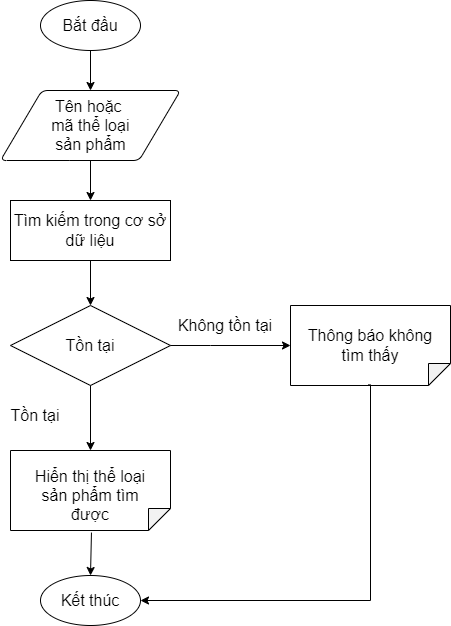

The diagram above was exported from draw.io. Its source (the exported page's mxGraphModel, read from the mxfile embedded in the PNG):
<mxGraphModel dx="188" dy="641" grid="1" gridSize="10" guides="1" tooltips="1" connect="1" arrows="1" fold="1" page="1" pageScale="1" pageWidth="850" pageHeight="1100" math="0" shadow="0">
  <root>
    <mxCell id="0" />
    <mxCell id="1" parent="0" />
    <mxCell id="MlNbI1wUZypvCb1GNk41-1" value="" style="strokeWidth=1;html=1;shape=mxgraph.flowchart.start_1;whiteSpace=wrap;fontStyle=0;fontSize=16;" vertex="1" parent="1">
      <mxGeometry x="1120" y="90" width="100" height="50" as="geometry" />
    </mxCell>
    <mxCell id="MlNbI1wUZypvCb1GNk41-2" value="&lt;span style=&quot;font-size: 16px;&quot;&gt;&lt;font style=&quot;font-size: 16px;&quot;&gt;Bắt đầu&lt;/font&gt;&lt;/span&gt;" style="text;html=1;strokeColor=none;fillColor=none;align=center;verticalAlign=middle;whiteSpace=wrap;rounded=0;strokeWidth=1;fontStyle=0;fontSize=16;" vertex="1" parent="1">
      <mxGeometry x="1140" y="100" width="60" height="30" as="geometry" />
    </mxCell>
    <mxCell id="MlNbI1wUZypvCb1GNk41-3" value="" style="endArrow=classic;html=1;rounded=0;fontSize=16;exitX=0.5;exitY=1;exitDx=0;exitDy=0;exitPerimeter=0;fontStyle=0;strokeWidth=1;" edge="1" parent="1" source="MlNbI1wUZypvCb1GNk41-1">
      <mxGeometry width="50" height="50" relative="1" as="geometry">
        <mxPoint x="1210" y="390" as="sourcePoint" />
        <mxPoint x="1170" y="180.0000000000001" as="targetPoint" />
      </mxGeometry>
    </mxCell>
    <mxCell id="MlNbI1wUZypvCb1GNk41-4" value="" style="shape=parallelogram;html=1;strokeWidth=1;perimeter=parallelogramPerimeter;whiteSpace=wrap;rounded=1;arcSize=12;size=0.23;fontSize=16;fontStyle=0" vertex="1" parent="1">
      <mxGeometry x="1080" y="180" width="180" height="70" as="geometry" />
    </mxCell>
    <mxCell id="MlNbI1wUZypvCb1GNk41-5" value="Tên hoặc&amp;nbsp;&lt;br&gt;&amp;nbsp;mã&lt;font style=&quot;font-size: 16px&quot;&gt;&lt;span lang=&quot;VI&quot; style=&quot;line-height: 107%&quot;&gt;&amp;nbsp;thể loại&lt;/span&gt;&lt;/font&gt;&lt;span style=&quot;font-size: 13pt ; line-height: 107%&quot;&gt;&amp;nbsp;&lt;/span&gt;&lt;br&gt;sản phẩm" style="text;html=1;strokeColor=none;fillColor=none;align=center;verticalAlign=middle;whiteSpace=wrap;rounded=0;fontSize=16;fontStyle=0;strokeWidth=1;" vertex="1" parent="1">
      <mxGeometry x="1112.5" y="190" width="115" height="50" as="geometry" />
    </mxCell>
    <mxCell id="MlNbI1wUZypvCb1GNk41-6" value="" style="endArrow=classic;html=1;rounded=0;fontSize=16;strokeWidth=1;entryX=0.5;entryY=0;entryDx=0;entryDy=0;" edge="1" parent="1" target="MlNbI1wUZypvCb1GNk41-19">
      <mxGeometry width="50" height="50" relative="1" as="geometry">
        <mxPoint x="1170" y="250" as="sourcePoint" />
        <mxPoint x="1170" y="300" as="targetPoint" />
      </mxGeometry>
    </mxCell>
    <mxCell id="MlNbI1wUZypvCb1GNk41-7" value="Tồn tại" style="rhombus;whiteSpace=wrap;html=1;fontSize=16;strokeWidth=1;" vertex="1" parent="1">
      <mxGeometry x="1090" y="395" width="160" height="80" as="geometry" />
    </mxCell>
    <mxCell id="MlNbI1wUZypvCb1GNk41-8" value="Tồn tại" style="text;html=1;strokeColor=none;fillColor=none;align=center;verticalAlign=middle;whiteSpace=wrap;rounded=0;strokeWidth=1;fontStyle=0;fontSize=16;" vertex="1" parent="1">
      <mxGeometry x="1080" y="490" width="70" height="30" as="geometry" />
    </mxCell>
    <mxCell id="MlNbI1wUZypvCb1GNk41-9" value="" style="endArrow=classic;html=1;rounded=0;fontSize=16;strokeWidth=1;exitX=0.5;exitY=1;exitDx=0;exitDy=0;" edge="1" parent="1" source="MlNbI1wUZypvCb1GNk41-7" target="MlNbI1wUZypvCb1GNk41-10">
      <mxGeometry width="50" height="50" relative="1" as="geometry">
        <mxPoint x="1185" y="610" as="sourcePoint" />
        <mxPoint x="1170" y="440" as="targetPoint" />
      </mxGeometry>
    </mxCell>
    <mxCell id="MlNbI1wUZypvCb1GNk41-10" value="" style="shape=note;whiteSpace=wrap;html=1;backgroundOutline=1;darkOpacity=0.05;fontSize=16;strokeWidth=1;rotation=90;size=22;" vertex="1" parent="1">
      <mxGeometry x="1130" y="500" width="80" height="160" as="geometry" />
    </mxCell>
    <mxCell id="MlNbI1wUZypvCb1GNk41-11" value="Hiển thị thể loại&lt;br&gt;sản phẩm tìm được" style="text;html=1;strokeColor=none;fillColor=none;align=center;verticalAlign=middle;whiteSpace=wrap;rounded=0;fontSize=16;fontStyle=0;strokeWidth=1;" vertex="1" parent="1">
      <mxGeometry x="1105" y="570" width="130" height="30" as="geometry" />
    </mxCell>
    <mxCell id="MlNbI1wUZypvCb1GNk41-12" value="Không tồn tại" style="text;html=1;strokeColor=none;fillColor=none;align=center;verticalAlign=middle;whiteSpace=wrap;rounded=0;fontSize=16;" vertex="1" parent="1">
      <mxGeometry x="1250" y="400" width="110" height="30" as="geometry" />
    </mxCell>
    <mxCell id="MlNbI1wUZypvCb1GNk41-13" value="" style="endArrow=classic;html=1;rounded=0;fontSize=16;strokeWidth=1;exitX=1.026;exitY=0.494;exitDx=0;exitDy=0;exitPerimeter=0;entryX=0.5;entryY=0;entryDx=0;entryDy=0;entryPerimeter=0;" edge="1" parent="1" source="MlNbI1wUZypvCb1GNk41-10" target="MlNbI1wUZypvCb1GNk41-14">
      <mxGeometry width="50" height="50" relative="1" as="geometry">
        <mxPoint x="1210" y="270" as="sourcePoint" />
        <mxPoint x="1172" y="560" as="targetPoint" />
      </mxGeometry>
    </mxCell>
    <mxCell id="MlNbI1wUZypvCb1GNk41-14" value="&lt;span&gt;Kết thúc&lt;/span&gt;" style="strokeWidth=1;html=1;shape=mxgraph.flowchart.start_1;whiteSpace=wrap;fontStyle=0;fontSize=16;" vertex="1" parent="1">
      <mxGeometry x="1120" y="665" width="100" height="50" as="geometry" />
    </mxCell>
    <mxCell id="MlNbI1wUZypvCb1GNk41-15" value="" style="shape=note;whiteSpace=wrap;html=1;backgroundOutline=1;darkOpacity=0.05;fontSize=16;strokeWidth=1;rotation=90;size=22;" vertex="1" parent="1">
      <mxGeometry x="1410" y="355" width="80" height="160" as="geometry" />
    </mxCell>
    <mxCell id="MlNbI1wUZypvCb1GNk41-16" value="Thông báo không tìm thấy" style="text;html=1;strokeColor=none;fillColor=none;align=center;verticalAlign=middle;whiteSpace=wrap;rounded=0;fontSize=16;fontStyle=0;strokeWidth=1;" vertex="1" parent="1">
      <mxGeometry x="1385" y="420" width="130" height="30" as="geometry" />
    </mxCell>
    <mxCell id="MlNbI1wUZypvCb1GNk41-17" value="" style="edgeStyle=segmentEdgeStyle;endArrow=classic;html=1;rounded=0;entryX=1;entryY=0.5;entryDx=0;entryDy=0;entryPerimeter=0;exitX=0.992;exitY=0.515;exitDx=0;exitDy=0;exitPerimeter=0;" edge="1" parent="1" source="MlNbI1wUZypvCb1GNk41-15" target="MlNbI1wUZypvCb1GNk41-14">
      <mxGeometry width="50" height="50" relative="1" as="geometry">
        <mxPoint x="1450" y="480" as="sourcePoint" />
        <mxPoint x="1260" y="640" as="targetPoint" />
        <Array as="points">
          <mxPoint x="1450" y="474" />
          <mxPoint x="1450" y="690" />
        </Array>
      </mxGeometry>
    </mxCell>
    <mxCell id="MlNbI1wUZypvCb1GNk41-18" value="" style="edgeStyle=segmentEdgeStyle;endArrow=classic;html=1;rounded=0;exitX=1;exitY=0.5;exitDx=0;exitDy=0;entryX=0.5;entryY=1;entryDx=0;entryDy=0;entryPerimeter=0;" edge="1" parent="1" source="MlNbI1wUZypvCb1GNk41-7" target="MlNbI1wUZypvCb1GNk41-15">
      <mxGeometry width="50" height="50" relative="1" as="geometry">
        <mxPoint x="990" y="430" as="sourcePoint" />
        <mxPoint x="1330" y="450" as="targetPoint" />
        <Array as="points">
          <mxPoint x="1290" y="435" />
          <mxPoint x="1290" y="435" />
        </Array>
      </mxGeometry>
    </mxCell>
    <mxCell id="MlNbI1wUZypvCb1GNk41-19" value="Tìm kiếm trong cơ sở dữ liệu" style="rounded=0;whiteSpace=wrap;html=1;fontSize=16;" vertex="1" parent="1">
      <mxGeometry x="1090" y="290" width="160" height="60" as="geometry" />
    </mxCell>
    <mxCell id="MlNbI1wUZypvCb1GNk41-20" value="" style="endArrow=classic;html=1;rounded=0;fontSize=16;exitX=0.5;exitY=1;exitDx=0;exitDy=0;entryX=0.5;entryY=0;entryDx=0;entryDy=0;" edge="1" parent="1" source="MlNbI1wUZypvCb1GNk41-19" target="MlNbI1wUZypvCb1GNk41-7">
      <mxGeometry width="50" height="50" relative="1" as="geometry">
        <mxPoint x="1240" y="440" as="sourcePoint" />
        <mxPoint x="1290" y="390" as="targetPoint" />
      </mxGeometry>
    </mxCell>
  </root>
</mxGraphModel>